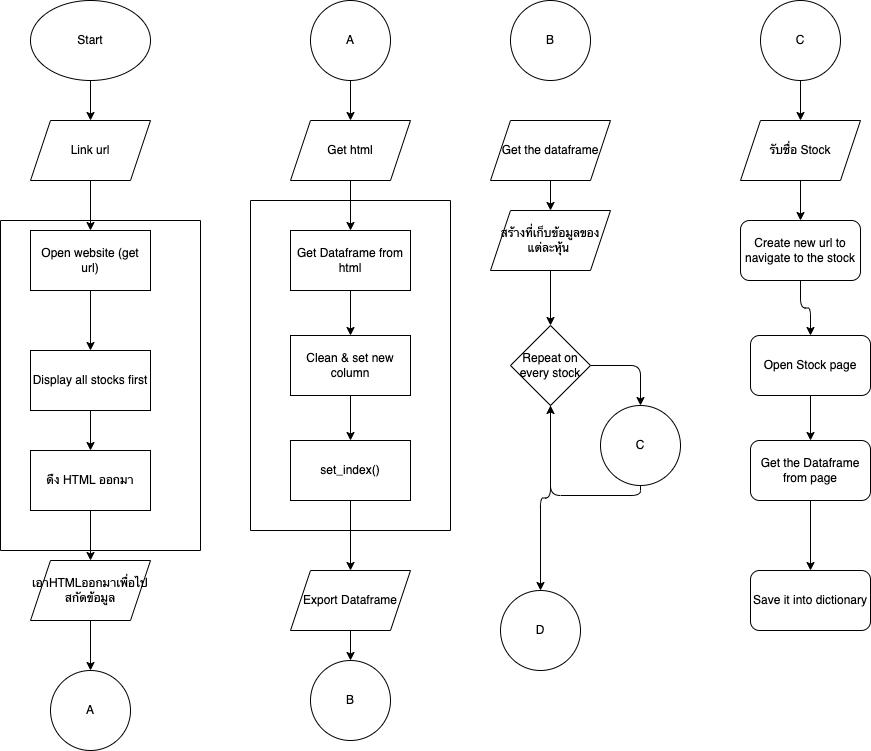

The diagram above was exported from draw.io. Its source (the exported page's mxGraphModel, read from the mxfile embedded in the PNG):
<mxGraphModel dx="327" dy="465" grid="1" gridSize="10" guides="1" tooltips="1" connect="1" arrows="1" fold="1" page="1" pageScale="1" pageWidth="850" pageHeight="1100" math="0" shadow="0">
  <root>
    <mxCell id="0" />
    <mxCell id="1" parent="0" />
    <mxCell id="12" value="" style="edgeStyle=none;html=1;" parent="1" source="3" target="10" edge="1">
      <mxGeometry relative="1" as="geometry" />
    </mxCell>
    <mxCell id="3" value="Start" style="ellipse;whiteSpace=wrap;html=1;" parent="1" vertex="1">
      <mxGeometry x="70" y="80" width="120" height="80" as="geometry" />
    </mxCell>
    <mxCell id="7" value="" style="edgeStyle=none;html=1;" parent="1" source="4" target="6" edge="1">
      <mxGeometry relative="1" as="geometry" />
    </mxCell>
    <mxCell id="4" value="Open website (get url)" style="rounded=0;whiteSpace=wrap;html=1;" parent="1" vertex="1">
      <mxGeometry x="70" y="310" width="120" height="60" as="geometry" />
    </mxCell>
    <mxCell id="9" value="" style="edgeStyle=none;html=1;" parent="1" source="6" target="8" edge="1">
      <mxGeometry relative="1" as="geometry" />
    </mxCell>
    <mxCell id="6" value="Display all stocks first" style="rounded=0;whiteSpace=wrap;html=1;" parent="1" vertex="1">
      <mxGeometry x="70" y="430" width="120" height="60" as="geometry" />
    </mxCell>
    <mxCell id="14" value="" style="edgeStyle=none;html=1;" parent="1" source="8" target="11" edge="1">
      <mxGeometry relative="1" as="geometry" />
    </mxCell>
    <mxCell id="8" value="ดึง HTML ออกมา" style="rounded=0;whiteSpace=wrap;html=1;" parent="1" vertex="1">
      <mxGeometry x="70" y="530" width="120" height="60" as="geometry" />
    </mxCell>
    <mxCell id="13" value="" style="edgeStyle=none;html=1;" parent="1" source="10" target="4" edge="1">
      <mxGeometry relative="1" as="geometry" />
    </mxCell>
    <mxCell id="10" value="Link url" style="shape=parallelogram;perimeter=parallelogramPerimeter;whiteSpace=wrap;html=1;fixedSize=1;" parent="1" vertex="1">
      <mxGeometry x="70" y="200" width="120" height="60" as="geometry" />
    </mxCell>
    <mxCell id="18" value="" style="edgeStyle=none;html=1;" parent="1" source="11" target="17" edge="1">
      <mxGeometry relative="1" as="geometry" />
    </mxCell>
    <mxCell id="11" value="เอาHTMLออกมาเพื่อไปสกัดข้อมูล" style="shape=parallelogram;perimeter=parallelogramPerimeter;whiteSpace=wrap;html=1;fixedSize=1;" parent="1" vertex="1">
      <mxGeometry x="70" y="640" width="120" height="60" as="geometry" />
    </mxCell>
    <mxCell id="16" value="" style="swimlane;startSize=0;" parent="1" vertex="1">
      <mxGeometry x="290" y="280" width="200" height="330" as="geometry" />
    </mxCell>
    <mxCell id="27" value="" style="edgeStyle=none;html=1;" parent="16" source="24" target="26" edge="1">
      <mxGeometry relative="1" as="geometry" />
    </mxCell>
    <mxCell id="24" value="Get Dataframe from html" style="rounded=0;whiteSpace=wrap;html=1;" parent="16" vertex="1">
      <mxGeometry x="40" y="30" width="120" height="60" as="geometry" />
    </mxCell>
    <mxCell id="29" value="" style="edgeStyle=none;html=1;" parent="16" source="26" target="28" edge="1">
      <mxGeometry relative="1" as="geometry" />
    </mxCell>
    <mxCell id="26" value="Clean &amp;amp; set new column" style="rounded=0;whiteSpace=wrap;html=1;" parent="16" vertex="1">
      <mxGeometry x="40" y="135" width="120" height="60" as="geometry" />
    </mxCell>
    <mxCell id="28" value="set_index()" style="rounded=0;whiteSpace=wrap;html=1;" parent="16" vertex="1">
      <mxGeometry x="40" y="240" width="120" height="60" as="geometry" />
    </mxCell>
    <mxCell id="17" value="A" style="ellipse;whiteSpace=wrap;html=1;aspect=fixed;" parent="1" vertex="1">
      <mxGeometry x="90" y="750" width="80" height="80" as="geometry" />
    </mxCell>
    <mxCell id="21" value="" style="edgeStyle=none;html=1;" parent="1" source="19" target="20" edge="1">
      <mxGeometry relative="1" as="geometry" />
    </mxCell>
    <mxCell id="19" value="A" style="ellipse;whiteSpace=wrap;html=1;aspect=fixed;" parent="1" vertex="1">
      <mxGeometry x="350" y="80" width="80" height="80" as="geometry" />
    </mxCell>
    <mxCell id="25" value="" style="edgeStyle=none;html=1;" parent="1" source="20" target="24" edge="1">
      <mxGeometry relative="1" as="geometry" />
    </mxCell>
    <mxCell id="20" value="Get html" style="shape=parallelogram;perimeter=parallelogramPerimeter;whiteSpace=wrap;html=1;fixedSize=1;" parent="1" vertex="1">
      <mxGeometry x="330" y="200" width="120" height="60" as="geometry" />
    </mxCell>
    <mxCell id="22" value="" style="swimlane;startSize=0;" parent="1" vertex="1">
      <mxGeometry x="40" y="300" width="200" height="330" as="geometry" />
    </mxCell>
    <mxCell id="33" value="" style="edgeStyle=none;html=1;" parent="1" source="30" target="32" edge="1">
      <mxGeometry relative="1" as="geometry" />
    </mxCell>
    <mxCell id="30" value="Export Dataframe" style="shape=parallelogram;perimeter=parallelogramPerimeter;whiteSpace=wrap;html=1;fixedSize=1;" parent="1" vertex="1">
      <mxGeometry x="330" y="650" width="120" height="60" as="geometry" />
    </mxCell>
    <mxCell id="31" value="" style="edgeStyle=none;html=1;" parent="1" source="28" target="30" edge="1">
      <mxGeometry relative="1" as="geometry" />
    </mxCell>
    <mxCell id="32" value="B" style="ellipse;whiteSpace=wrap;html=1;aspect=fixed;" parent="1" vertex="1">
      <mxGeometry x="350" y="740" width="80" height="80" as="geometry" />
    </mxCell>
    <mxCell id="34" value="B" style="ellipse;whiteSpace=wrap;html=1;aspect=fixed;" parent="1" vertex="1">
      <mxGeometry x="550" y="80" width="80" height="80" as="geometry" />
    </mxCell>
    <mxCell id="37" value="" style="edgeStyle=none;html=1;" parent="1" source="35" target="36" edge="1">
      <mxGeometry relative="1" as="geometry" />
    </mxCell>
    <mxCell id="35" value="Get the dataframe" style="shape=parallelogram;perimeter=parallelogramPerimeter;whiteSpace=wrap;html=1;fixedSize=1;" parent="1" vertex="1">
      <mxGeometry x="530" y="200" width="120" height="60" as="geometry" />
    </mxCell>
    <mxCell id="39" value="" style="edgeStyle=none;html=1;" parent="1" source="36" target="38" edge="1">
      <mxGeometry relative="1" as="geometry" />
    </mxCell>
    <mxCell id="36" value="สร้างที่เก็บข้อมูลของแต่ละหุ้น&amp;nbsp;" style="shape=parallelogram;perimeter=parallelogramPerimeter;whiteSpace=wrap;html=1;fixedSize=1;" parent="1" vertex="1">
      <mxGeometry x="530" y="290" width="120" height="60" as="geometry" />
    </mxCell>
    <mxCell id="45" style="edgeStyle=orthogonalEdgeStyle;html=1;exitX=1;exitY=0.5;exitDx=0;exitDy=0;entryX=0.5;entryY=0;entryDx=0;entryDy=0;" parent="1" source="38" target="40" edge="1">
      <mxGeometry relative="1" as="geometry" />
    </mxCell>
    <mxCell id="59" style="edgeStyle=orthogonalEdgeStyle;html=1;entryX=0.5;entryY=0;entryDx=0;entryDy=0;" parent="1" source="38" target="58" edge="1">
      <mxGeometry relative="1" as="geometry" />
    </mxCell>
    <mxCell id="38" value="Repeat on every stock" style="rhombus;whiteSpace=wrap;html=1;" parent="1" vertex="1">
      <mxGeometry x="550" y="405" width="80" height="80" as="geometry" />
    </mxCell>
    <mxCell id="46" style="edgeStyle=orthogonalEdgeStyle;html=1;exitX=0.5;exitY=1;exitDx=0;exitDy=0;entryX=0.5;entryY=1;entryDx=0;entryDy=0;" parent="1" source="40" target="38" edge="1">
      <mxGeometry relative="1" as="geometry" />
    </mxCell>
    <mxCell id="40" value="C" style="ellipse;whiteSpace=wrap;html=1;aspect=fixed;" parent="1" vertex="1">
      <mxGeometry x="640" y="485" width="80" height="80" as="geometry" />
    </mxCell>
    <mxCell id="53" value="" style="edgeStyle=orthogonalEdgeStyle;html=1;" parent="1" source="47" target="48" edge="1">
      <mxGeometry relative="1" as="geometry" />
    </mxCell>
    <mxCell id="47" value="C" style="ellipse;whiteSpace=wrap;html=1;aspect=fixed;" parent="1" vertex="1">
      <mxGeometry x="800" y="80" width="80" height="80" as="geometry" />
    </mxCell>
    <mxCell id="54" value="" style="edgeStyle=orthogonalEdgeStyle;html=1;" parent="1" source="48" target="49" edge="1">
      <mxGeometry relative="1" as="geometry" />
    </mxCell>
    <mxCell id="48" value="รับชื่อ Stock" style="shape=parallelogram;perimeter=parallelogramPerimeter;whiteSpace=wrap;html=1;fixedSize=1;" parent="1" vertex="1">
      <mxGeometry x="780" y="200" width="120" height="60" as="geometry" />
    </mxCell>
    <mxCell id="55" value="" style="edgeStyle=orthogonalEdgeStyle;html=1;" parent="1" source="49" target="50" edge="1">
      <mxGeometry relative="1" as="geometry" />
    </mxCell>
    <mxCell id="49" value="Create new url to navigate to the stock" style="rounded=1;whiteSpace=wrap;html=1;" parent="1" vertex="1">
      <mxGeometry x="780" y="300" width="120" height="60" as="geometry" />
    </mxCell>
    <mxCell id="56" value="" style="edgeStyle=orthogonalEdgeStyle;html=1;" parent="1" source="50" target="51" edge="1">
      <mxGeometry relative="1" as="geometry" />
    </mxCell>
    <mxCell id="50" value="Open Stock page" style="rounded=1;whiteSpace=wrap;html=1;" parent="1" vertex="1">
      <mxGeometry x="790" y="415" width="120" height="60" as="geometry" />
    </mxCell>
    <mxCell id="57" value="" style="edgeStyle=orthogonalEdgeStyle;html=1;" parent="1" source="51" target="52" edge="1">
      <mxGeometry relative="1" as="geometry" />
    </mxCell>
    <mxCell id="51" value="Get the Dataframe from page" style="rounded=1;whiteSpace=wrap;html=1;" parent="1" vertex="1">
      <mxGeometry x="790" y="520" width="120" height="60" as="geometry" />
    </mxCell>
    <mxCell id="52" value="Save it into dictionary" style="rounded=1;whiteSpace=wrap;html=1;" parent="1" vertex="1">
      <mxGeometry x="790" y="650" width="120" height="60" as="geometry" />
    </mxCell>
    <mxCell id="58" value="D" style="ellipse;whiteSpace=wrap;html=1;aspect=fixed;" parent="1" vertex="1">
      <mxGeometry x="540" y="670" width="80" height="80" as="geometry" />
    </mxCell>
  </root>
</mxGraphModel>